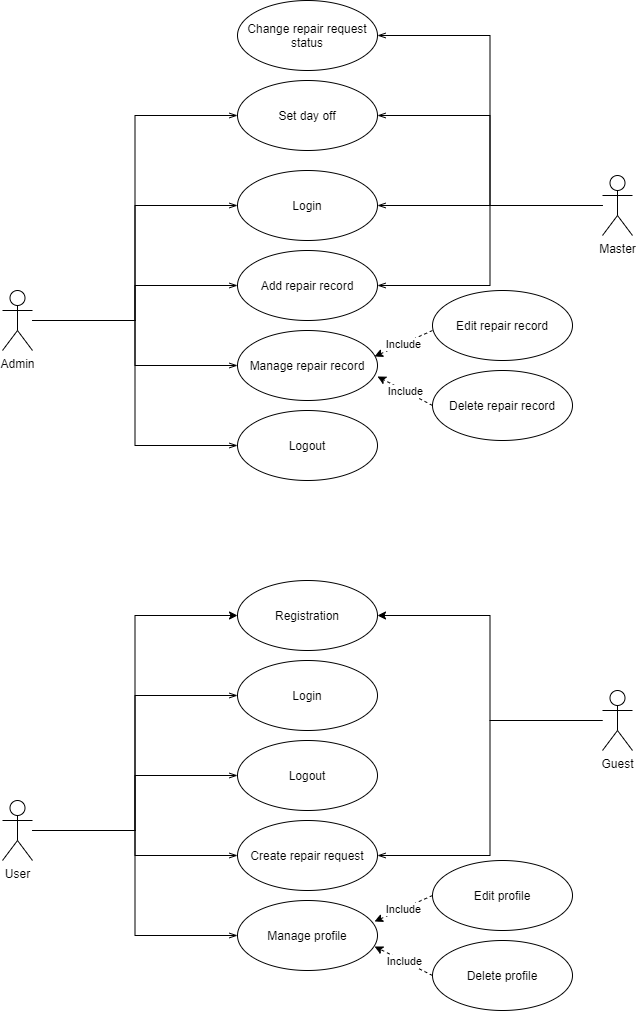

The diagram above was exported from draw.io. Its source (the exported page's mxGraphModel, read from the mxfile embedded in the PNG):
<mxGraphModel dx="868" dy="1582" grid="1" gridSize="10" guides="1" tooltips="1" connect="1" arrows="1" fold="1" page="1" pageScale="1" pageWidth="850" pageHeight="1100" math="0" shadow="0">
  <root>
    <mxCell id="0" />
    <mxCell id="1" parent="0" />
    <mxCell id="uQu4CCQUiUPOoRhyfrip-21" style="edgeStyle=orthogonalEdgeStyle;rounded=0;orthogonalLoop=1;jettySize=auto;html=1;entryX=0;entryY=0.5;entryDx=0;entryDy=0;startArrow=none;startFill=0;endArrow=openThin;endFill=0;" parent="1" source="uQu4CCQUiUPOoRhyfrip-1" target="uQu4CCQUiUPOoRhyfrip-12" edge="1">
      <mxGeometry relative="1" as="geometry" />
    </mxCell>
    <mxCell id="uQu4CCQUiUPOoRhyfrip-22" style="edgeStyle=orthogonalEdgeStyle;rounded=0;orthogonalLoop=1;jettySize=auto;html=1;entryX=0;entryY=0.5;entryDx=0;entryDy=0;startArrow=none;startFill=0;endArrow=openThin;endFill=0;" parent="1" source="uQu4CCQUiUPOoRhyfrip-1" target="uQu4CCQUiUPOoRhyfrip-13" edge="1">
      <mxGeometry relative="1" as="geometry" />
    </mxCell>
    <mxCell id="uQu4CCQUiUPOoRhyfrip-39" style="edgeStyle=orthogonalEdgeStyle;rounded=0;orthogonalLoop=1;jettySize=auto;html=1;entryX=0;entryY=0.5;entryDx=0;entryDy=0;startArrow=none;startFill=0;endArrow=openThin;endFill=0;" parent="1" source="uQu4CCQUiUPOoRhyfrip-1" target="uQu4CCQUiUPOoRhyfrip-23" edge="1">
      <mxGeometry relative="1" as="geometry" />
    </mxCell>
    <mxCell id="uQu4CCQUiUPOoRhyfrip-43" style="edgeStyle=orthogonalEdgeStyle;rounded=0;orthogonalLoop=1;jettySize=auto;html=1;entryX=0;entryY=0.5;entryDx=0;entryDy=0;startArrow=none;startFill=0;endArrow=openThin;endFill=0;" parent="1" source="uQu4CCQUiUPOoRhyfrip-1" target="uQu4CCQUiUPOoRhyfrip-41" edge="1">
      <mxGeometry relative="1" as="geometry" />
    </mxCell>
    <mxCell id="uQu4CCQUiUPOoRhyfrip-47" style="edgeStyle=orthogonalEdgeStyle;rounded=0;orthogonalLoop=1;jettySize=auto;html=1;entryX=0;entryY=0.5;entryDx=0;entryDy=0;startArrow=none;startFill=0;endArrow=openThin;endFill=0;" parent="1" source="uQu4CCQUiUPOoRhyfrip-1" target="uQu4CCQUiUPOoRhyfrip-46" edge="1">
      <mxGeometry relative="1" as="geometry" />
    </mxCell>
    <mxCell id="uQu4CCQUiUPOoRhyfrip-1" value="Admin" style="shape=umlActor;verticalLabelPosition=bottom;verticalAlign=top;html=1;outlineConnect=0;" parent="1" vertex="1">
      <mxGeometry x="120" y="-40" width="30" height="60" as="geometry" />
    </mxCell>
    <mxCell id="uQu4CCQUiUPOoRhyfrip-33" style="edgeStyle=orthogonalEdgeStyle;rounded=0;orthogonalLoop=1;jettySize=auto;html=1;entryX=0;entryY=0.5;entryDx=0;entryDy=0;startArrow=none;startFill=0;endArrow=openThin;endFill=0;" parent="1" source="uQu4CCQUiUPOoRhyfrip-2" target="uQu4CCQUiUPOoRhyfrip-24" edge="1">
      <mxGeometry relative="1" as="geometry" />
    </mxCell>
    <mxCell id="uQu4CCQUiUPOoRhyfrip-35" style="edgeStyle=orthogonalEdgeStyle;rounded=0;orthogonalLoop=1;jettySize=auto;html=1;entryX=0;entryY=0.5;entryDx=0;entryDy=0;startArrow=none;startFill=0;endArrow=openThin;endFill=0;" parent="1" source="uQu4CCQUiUPOoRhyfrip-2" target="uQu4CCQUiUPOoRhyfrip-26" edge="1">
      <mxGeometry relative="1" as="geometry" />
    </mxCell>
    <mxCell id="uQu4CCQUiUPOoRhyfrip-36" style="edgeStyle=orthogonalEdgeStyle;rounded=0;orthogonalLoop=1;jettySize=auto;html=1;entryX=0;entryY=0.5;entryDx=0;entryDy=0;startArrow=none;startFill=0;endArrow=openThin;endFill=0;" parent="1" source="uQu4CCQUiUPOoRhyfrip-2" target="uQu4CCQUiUPOoRhyfrip-27" edge="1">
      <mxGeometry relative="1" as="geometry" />
    </mxCell>
    <mxCell id="uQu4CCQUiUPOoRhyfrip-37" style="edgeStyle=orthogonalEdgeStyle;rounded=0;orthogonalLoop=1;jettySize=auto;html=1;entryX=0;entryY=0.5;entryDx=0;entryDy=0;startArrow=none;startFill=0;endArrow=openThin;endFill=0;" parent="1" source="uQu4CCQUiUPOoRhyfrip-2" target="uQu4CCQUiUPOoRhyfrip-32" edge="1">
      <mxGeometry relative="1" as="geometry" />
    </mxCell>
    <mxCell id="-u34YW1HuJ5MO1a8NMMG-2" style="edgeStyle=orthogonalEdgeStyle;rounded=0;orthogonalLoop=1;jettySize=auto;html=1;entryX=0;entryY=0.5;entryDx=0;entryDy=0;" parent="1" source="uQu4CCQUiUPOoRhyfrip-2" target="-u34YW1HuJ5MO1a8NMMG-1" edge="1">
      <mxGeometry relative="1" as="geometry" />
    </mxCell>
    <mxCell id="uQu4CCQUiUPOoRhyfrip-2" value="User" style="shape=umlActor;verticalLabelPosition=bottom;verticalAlign=top;html=1;outlineConnect=0;" parent="1" vertex="1">
      <mxGeometry x="120" y="470" width="30" height="60" as="geometry" />
    </mxCell>
    <mxCell id="uQu4CCQUiUPOoRhyfrip-49" style="edgeStyle=orthogonalEdgeStyle;rounded=0;orthogonalLoop=1;jettySize=auto;html=1;entryX=1;entryY=0.5;entryDx=0;entryDy=0;startArrow=none;startFill=0;endArrow=openThin;endFill=0;" parent="1" source="uQu4CCQUiUPOoRhyfrip-7" target="uQu4CCQUiUPOoRhyfrip-46" edge="1">
      <mxGeometry relative="1" as="geometry" />
    </mxCell>
    <mxCell id="uQu4CCQUiUPOoRhyfrip-50" style="edgeStyle=orthogonalEdgeStyle;rounded=0;orthogonalLoop=1;jettySize=auto;html=1;entryX=1;entryY=0.5;entryDx=0;entryDy=0;startArrow=none;startFill=0;endArrow=openThin;endFill=0;" parent="1" source="uQu4CCQUiUPOoRhyfrip-7" target="uQu4CCQUiUPOoRhyfrip-41" edge="1">
      <mxGeometry relative="1" as="geometry" />
    </mxCell>
    <mxCell id="-u34YW1HuJ5MO1a8NMMG-16" style="edgeStyle=orthogonalEdgeStyle;rounded=0;orthogonalLoop=1;jettySize=auto;html=1;entryX=1;entryY=0.5;entryDx=0;entryDy=0;startArrow=none;startFill=0;endArrow=openThin;endFill=0;" parent="1" source="uQu4CCQUiUPOoRhyfrip-7" target="uQu4CCQUiUPOoRhyfrip-12" edge="1">
      <mxGeometry relative="1" as="geometry" />
    </mxCell>
    <mxCell id="-u34YW1HuJ5MO1a8NMMG-18" style="edgeStyle=orthogonalEdgeStyle;rounded=0;orthogonalLoop=1;jettySize=auto;html=1;entryX=1;entryY=0.5;entryDx=0;entryDy=0;startArrow=none;startFill=0;endArrow=openThin;endFill=0;" parent="1" source="uQu4CCQUiUPOoRhyfrip-7" target="-u34YW1HuJ5MO1a8NMMG-17" edge="1">
      <mxGeometry relative="1" as="geometry" />
    </mxCell>
    <mxCell id="uQu4CCQUiUPOoRhyfrip-7" value="Master" style="shape=umlActor;verticalLabelPosition=bottom;verticalAlign=top;html=1;outlineConnect=0;" parent="1" vertex="1">
      <mxGeometry x="720" y="-155" width="30" height="60" as="geometry" />
    </mxCell>
    <mxCell id="uQu4CCQUiUPOoRhyfrip-38" style="edgeStyle=orthogonalEdgeStyle;rounded=0;orthogonalLoop=1;jettySize=auto;html=1;entryX=1;entryY=0.5;entryDx=0;entryDy=0;startArrow=none;startFill=0;endArrow=openThin;endFill=0;" parent="1" target="uQu4CCQUiUPOoRhyfrip-32" edge="1">
      <mxGeometry relative="1" as="geometry">
        <mxPoint x="720" y="390" as="sourcePoint" />
      </mxGeometry>
    </mxCell>
    <mxCell id="qhvCAVFrKwfwL1Z4EFrB-2" style="edgeStyle=orthogonalEdgeStyle;rounded=0;orthogonalLoop=1;jettySize=auto;html=1;entryX=1;entryY=0.5;entryDx=0;entryDy=0;" parent="1" target="-u34YW1HuJ5MO1a8NMMG-1" edge="1">
      <mxGeometry relative="1" as="geometry">
        <mxPoint x="720" y="390" as="sourcePoint" />
      </mxGeometry>
    </mxCell>
    <mxCell id="uQu4CCQUiUPOoRhyfrip-8" value="Guest" style="shape=umlActor;verticalLabelPosition=bottom;verticalAlign=top;html=1;outlineConnect=0;" parent="1" vertex="1">
      <mxGeometry x="720" y="360" width="30" height="60" as="geometry" />
    </mxCell>
    <mxCell id="uQu4CCQUiUPOoRhyfrip-12" value="Add repair record" style="ellipse;whiteSpace=wrap;html=1;" parent="1" vertex="1">
      <mxGeometry x="355" y="-80" width="140" height="70" as="geometry" />
    </mxCell>
    <mxCell id="uQu4CCQUiUPOoRhyfrip-13" value="Manage repair record" style="ellipse;whiteSpace=wrap;html=1;" parent="1" vertex="1">
      <mxGeometry x="355" width="140" height="70" as="geometry" />
    </mxCell>
    <mxCell id="uQu4CCQUiUPOoRhyfrip-14" value="Edit repair record" style="ellipse;whiteSpace=wrap;html=1;" parent="1" vertex="1">
      <mxGeometry x="550" y="-40" width="140" height="70" as="geometry" />
    </mxCell>
    <mxCell id="uQu4CCQUiUPOoRhyfrip-15" value="Delete repair record" style="ellipse;whiteSpace=wrap;html=1;" parent="1" vertex="1">
      <mxGeometry x="550" y="40" width="140" height="70" as="geometry" />
    </mxCell>
    <mxCell id="uQu4CCQUiUPOoRhyfrip-23" value="Logout" style="ellipse;whiteSpace=wrap;html=1;" parent="1" vertex="1">
      <mxGeometry x="355" y="80" width="140" height="70" as="geometry" />
    </mxCell>
    <mxCell id="uQu4CCQUiUPOoRhyfrip-24" value="Login" style="ellipse;whiteSpace=wrap;html=1;" parent="1" vertex="1">
      <mxGeometry x="355" y="330" width="140" height="70" as="geometry" />
    </mxCell>
    <mxCell id="uQu4CCQUiUPOoRhyfrip-26" value="Logout" style="ellipse;whiteSpace=wrap;html=1;" parent="1" vertex="1">
      <mxGeometry x="355" y="410" width="140" height="70" as="geometry" />
    </mxCell>
    <mxCell id="uQu4CCQUiUPOoRhyfrip-27" value="Manage profile" style="ellipse;whiteSpace=wrap;html=1;" parent="1" vertex="1">
      <mxGeometry x="355" y="570" width="140" height="70" as="geometry" />
    </mxCell>
    <mxCell id="uQu4CCQUiUPOoRhyfrip-28" value="Edit profile" style="ellipse;whiteSpace=wrap;html=1;" parent="1" vertex="1">
      <mxGeometry x="550" y="530" width="140" height="70" as="geometry" />
    </mxCell>
    <mxCell id="uQu4CCQUiUPOoRhyfrip-29" value="Delete profile" style="ellipse;whiteSpace=wrap;html=1;" parent="1" vertex="1">
      <mxGeometry x="550" y="610" width="140" height="70" as="geometry" />
    </mxCell>
    <mxCell id="uQu4CCQUiUPOoRhyfrip-32" value="Create repair request" style="ellipse;whiteSpace=wrap;html=1;" parent="1" vertex="1">
      <mxGeometry x="355" y="490" width="140" height="70" as="geometry" />
    </mxCell>
    <mxCell id="uQu4CCQUiUPOoRhyfrip-41" value="Login" style="ellipse;whiteSpace=wrap;html=1;" parent="1" vertex="1">
      <mxGeometry x="355" y="-160" width="140" height="70" as="geometry" />
    </mxCell>
    <mxCell id="uQu4CCQUiUPOoRhyfrip-46" value="Set day off" style="ellipse;whiteSpace=wrap;html=1;" parent="1" vertex="1">
      <mxGeometry x="355" y="-250" width="140" height="70" as="geometry" />
    </mxCell>
    <mxCell id="-u34YW1HuJ5MO1a8NMMG-1" value="Registration" style="ellipse;whiteSpace=wrap;html=1;" parent="1" vertex="1">
      <mxGeometry x="355" y="250" width="140" height="70" as="geometry" />
    </mxCell>
    <mxCell id="-u34YW1HuJ5MO1a8NMMG-4" value="" style="endArrow=classic;html=1;exitX=0;exitY=0.5;exitDx=0;exitDy=0;entryX=0.979;entryY=0.3;entryDx=0;entryDy=0;entryPerimeter=0;dashed=1;" parent="1" source="uQu4CCQUiUPOoRhyfrip-28" target="uQu4CCQUiUPOoRhyfrip-27" edge="1">
      <mxGeometry relative="1" as="geometry">
        <mxPoint x="340" y="530" as="sourcePoint" />
        <mxPoint x="500" y="530" as="targetPoint" />
      </mxGeometry>
    </mxCell>
    <mxCell id="-u34YW1HuJ5MO1a8NMMG-5" value="Include" style="edgeLabel;resizable=0;html=1;align=center;verticalAlign=middle;" parent="-u34YW1HuJ5MO1a8NMMG-4" connectable="0" vertex="1">
      <mxGeometry relative="1" as="geometry" />
    </mxCell>
    <mxCell id="-u34YW1HuJ5MO1a8NMMG-7" value="" style="endArrow=classic;html=1;dashed=1;entryX=0.979;entryY=0.657;entryDx=0;entryDy=0;entryPerimeter=0;exitX=0;exitY=0.5;exitDx=0;exitDy=0;" parent="1" source="uQu4CCQUiUPOoRhyfrip-29" target="uQu4CCQUiUPOoRhyfrip-27" edge="1">
      <mxGeometry relative="1" as="geometry">
        <mxPoint x="370" y="530" as="sourcePoint" />
        <mxPoint x="470" y="530" as="targetPoint" />
      </mxGeometry>
    </mxCell>
    <mxCell id="-u34YW1HuJ5MO1a8NMMG-8" value="Include" style="edgeLabel;resizable=0;html=1;align=center;verticalAlign=middle;" parent="-u34YW1HuJ5MO1a8NMMG-7" connectable="0" vertex="1">
      <mxGeometry relative="1" as="geometry" />
    </mxCell>
    <mxCell id="-u34YW1HuJ5MO1a8NMMG-9" value="" style="endArrow=classic;html=1;exitX=0;exitY=0.5;exitDx=0;exitDy=0;entryX=0.979;entryY=0.3;entryDx=0;entryDy=0;entryPerimeter=0;dashed=1;" parent="1" edge="1">
      <mxGeometry relative="1" as="geometry">
        <mxPoint x="550" as="sourcePoint" />
        <mxPoint x="492.05999999999995" y="26" as="targetPoint" />
      </mxGeometry>
    </mxCell>
    <mxCell id="-u34YW1HuJ5MO1a8NMMG-10" value="Include" style="edgeLabel;resizable=0;html=1;align=center;verticalAlign=middle;" parent="-u34YW1HuJ5MO1a8NMMG-9" connectable="0" vertex="1">
      <mxGeometry relative="1" as="geometry" />
    </mxCell>
    <mxCell id="-u34YW1HuJ5MO1a8NMMG-11" value="" style="endArrow=classic;html=1;dashed=1;entryX=0.979;entryY=0.657;entryDx=0;entryDy=0;entryPerimeter=0;exitX=0;exitY=0.5;exitDx=0;exitDy=0;" parent="1" source="uQu4CCQUiUPOoRhyfrip-15" edge="1">
      <mxGeometry relative="1" as="geometry">
        <mxPoint x="552.94" y="75" as="sourcePoint" />
        <mxPoint x="494.99999999999994" y="45.98999999999978" as="targetPoint" />
      </mxGeometry>
    </mxCell>
    <mxCell id="-u34YW1HuJ5MO1a8NMMG-12" value="Include" style="edgeLabel;resizable=0;html=1;align=center;verticalAlign=middle;" parent="-u34YW1HuJ5MO1a8NMMG-11" connectable="0" vertex="1">
      <mxGeometry relative="1" as="geometry" />
    </mxCell>
    <mxCell id="-u34YW1HuJ5MO1a8NMMG-17" value="Change repair request status" style="ellipse;whiteSpace=wrap;html=1;" parent="1" vertex="1">
      <mxGeometry x="355" y="-330" width="140" height="70" as="geometry" />
    </mxCell>
  </root>
</mxGraphModel>